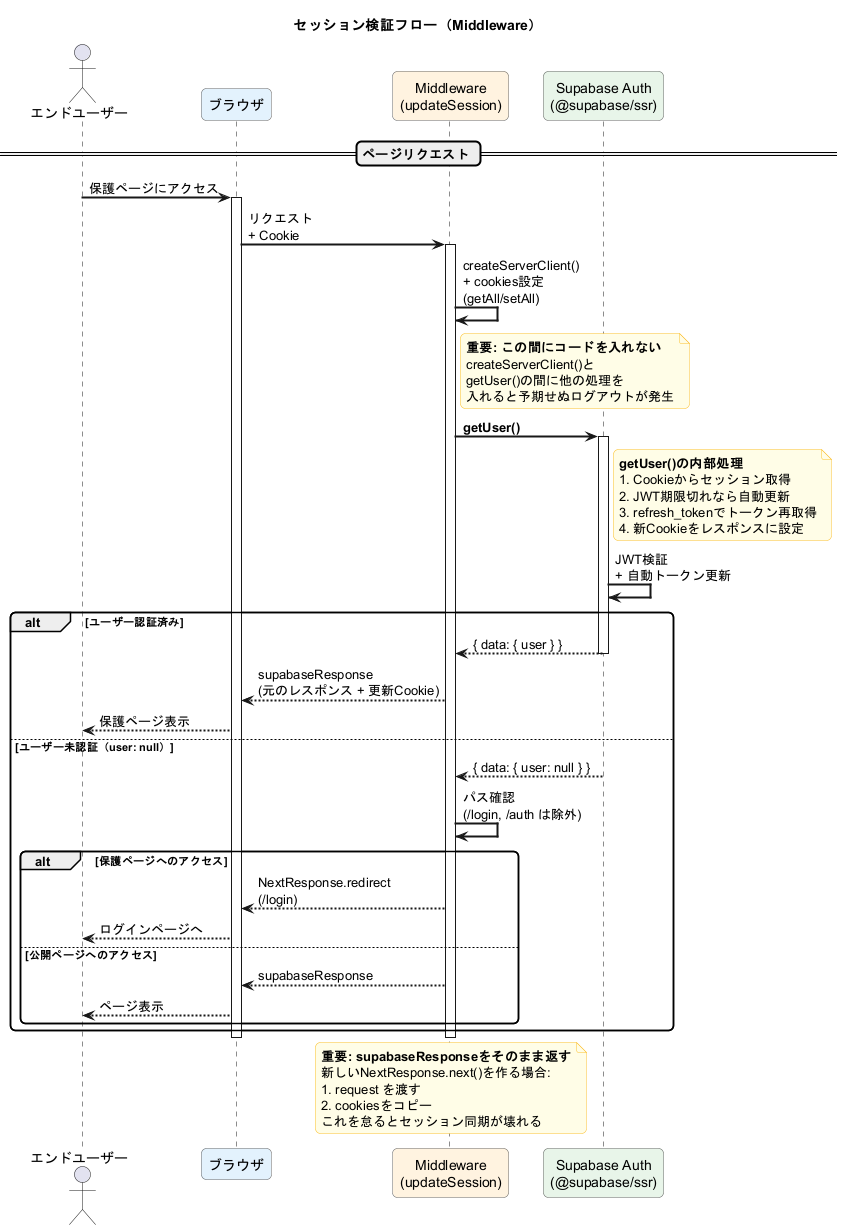

The diagram above was rendered by PlantUML. Its source (embedded in the PNG):
@startuml PlantUML_Studio_Sequence_Session_Check
'==================================================
' シーケンス図: セッション検証フロー
' 保護ページアクセス時
' 検証: Context7 MCP - Supabase SSR公式ドキュメント
'==================================================

skinparam sequenceArrowThickness 2
skinparam roundcorner 10
skinparam maxmessagesize 200

skinparam participant {
    BackgroundColor #FAFAFA
    BorderColor #666666
}

skinparam note {
    BackgroundColor #FFFDE7
    BorderColor #FBC02D
}

title セッション検証フロー（Middleware）

actor "エンドユーザー" as user
participant "ブラウザ" as browser #E3F2FD
participant "Middleware\n(updateSession)" as middleware #FFF3E0
participant "Supabase Auth\n(@supabase/ssr)" as supabase #E8F5E9

== ページリクエスト ==

user -> browser : 保護ページにアクセス
activate browser

browser -> middleware : リクエスト\n+ Cookie
activate middleware

middleware -> middleware : createServerClient()\n+ cookies設定\n(getAll/setAll)

note right of middleware
  **重要: この間にコードを入れない**
  createServerClient()と
  getUser()の間に他の処理を
  入れると予期せぬログアウトが発生
end note

middleware -> supabase : **getUser()**
activate supabase

note right of supabase
  **getUser()の内部処理**
  1. Cookieからセッション取得
  2. JWT期限切れなら自動更新
  3. refresh_tokenでトークン再取得
  4. 新Cookieをレスポンスに設定
end note

supabase -> supabase : JWT検証\n+ 自動トークン更新

alt ユーザー認証済み
    supabase --> middleware : { data: { user } }
    deactivate supabase

    middleware --> browser : supabaseResponse\n(元のレスポンス + 更新Cookie)
    browser --> user : 保護ページ表示

else ユーザー未認証（user: null）
    supabase --> middleware : { data: { user: null } }
    deactivate supabase

    middleware -> middleware : パス確認\n(/login, /auth は除外)

    alt 保護ページへのアクセス
        middleware --> browser : NextResponse.redirect\n(/login)
        browser --> user : ログインページへ
    else 公開ページへのアクセス
        middleware --> browser : supabaseResponse
        browser --> user : ページ表示
    end
end

deactivate middleware
deactivate browser

note over middleware
  **重要: supabaseResponseをそのまま返す**
  新しいNextResponse.next()を作る場合:
  1. request を渡す
  2. cookiesをコピー
  これを怠るとセッション同期が壊れる
end note

@enduml